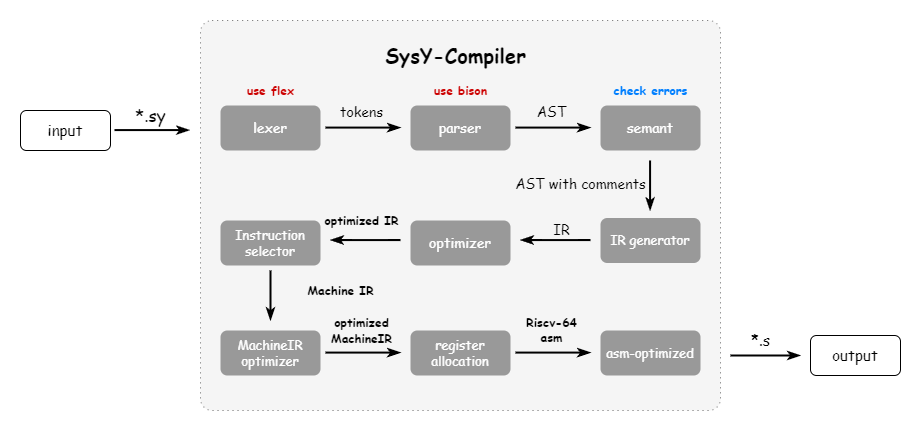

The diagram above was exported from draw.io. Its source (the exported page's mxGraphModel, read from the mxfile embedded in the PNG):
<mxGraphModel dx="1195" dy="615" grid="1" gridSize="10" guides="1" tooltips="1" connect="1" arrows="1" fold="1" page="1" pageScale="1" pageWidth="827" pageHeight="1169" math="0" shadow="0">
  <root>
    <mxCell id="WIyWlLk6GJQsqaUBKTNV-0" />
    <mxCell id="WIyWlLk6GJQsqaUBKTNV-1" parent="WIyWlLk6GJQsqaUBKTNV-0" />
    <mxCell id="uZNMqLb5wQCkEbNBHP5t-0" value="" style="rounded=1;whiteSpace=wrap;html=1;dashed=1;dashPattern=1 4;arcSize=3;fillColor=#f5f5f5;strokeColor=#666666;fontColor=#333333;" parent="WIyWlLk6GJQsqaUBKTNV-1" vertex="1">
      <mxGeometry x="230" y="90" width="520" height="390" as="geometry" />
    </mxCell>
    <mxCell id="uZNMqLb5wQCkEbNBHP5t-9" style="edgeStyle=orthogonalEdgeStyle;rounded=1;orthogonalLoop=1;jettySize=auto;html=1;fontSize=11;strokeWidth=2;endArrow=classicThin;endFill=1;curved=0;endSize=7;" parent="WIyWlLk6GJQsqaUBKTNV-1" edge="1">
      <mxGeometry relative="1" as="geometry">
        <mxPoint x="144" y="199.58" as="sourcePoint" />
        <mxPoint x="219" y="199.58" as="targetPoint" />
      </mxGeometry>
    </mxCell>
    <mxCell id="uZNMqLb5wQCkEbNBHP5t-14" value="&lt;span style=&quot;font-family: &amp;quot;Comic Sans MS&amp;quot;; font-size: 17px;&quot;&gt;*.sy&lt;/span&gt;" style="edgeLabel;html=1;align=center;verticalAlign=middle;resizable=0;points=[];labelBackgroundColor=none;" parent="uZNMqLb5wQCkEbNBHP5t-9" vertex="1" connectable="0">
      <mxGeometry x="0.0733" y="1" relative="1" as="geometry">
        <mxPoint x="-4" y="-14" as="offset" />
      </mxGeometry>
    </mxCell>
    <mxCell id="uZNMqLb5wQCkEbNBHP5t-11" style="edgeStyle=orthogonalEdgeStyle;rounded=1;orthogonalLoop=1;jettySize=auto;html=1;fontSize=11;strokeWidth=2;endArrow=classicThin;endFill=1;curved=0;endSize=7;" parent="WIyWlLk6GJQsqaUBKTNV-1" edge="1">
      <mxGeometry relative="1" as="geometry">
        <mxPoint x="830" y="425" as="targetPoint" />
        <mxPoint x="760" y="425" as="sourcePoint" />
      </mxGeometry>
    </mxCell>
    <mxCell id="uZNMqLb5wQCkEbNBHP5t-22" value="&lt;font face=&quot;Comic Sans MS&quot; style=&quot;font-size: 15px;&quot;&gt;*.s&lt;/font&gt;" style="edgeLabel;html=1;align=center;verticalAlign=middle;resizable=0;points=[];labelBackgroundColor=none;" parent="uZNMqLb5wQCkEbNBHP5t-11" vertex="1" connectable="0">
      <mxGeometry x="-0.1667" y="-1" relative="1" as="geometry">
        <mxPoint y="-16" as="offset" />
      </mxGeometry>
    </mxCell>
    <mxCell id="uZNMqLb5wQCkEbNBHP5t-18" value="&lt;font style=&quot;font-size: 15px;&quot; face=&quot;Comic Sans MS&quot;&gt;input&lt;/font&gt;" style="rounded=1;whiteSpace=wrap;html=1;" parent="WIyWlLk6GJQsqaUBKTNV-1" vertex="1">
      <mxGeometry x="50" y="180" width="90" height="40" as="geometry" />
    </mxCell>
    <mxCell id="uZNMqLb5wQCkEbNBHP5t-19" value="&lt;font style=&quot;font-size: 15px;&quot; face=&quot;Comic Sans MS&quot;&gt;output&lt;/font&gt;" style="rounded=1;whiteSpace=wrap;html=1;" parent="WIyWlLk6GJQsqaUBKTNV-1" vertex="1">
      <mxGeometry x="840" y="405" width="90" height="40" as="geometry" />
    </mxCell>
    <mxCell id="uZNMqLb5wQCkEbNBHP5t-23" value="&lt;font color=&quot;#ffffff&quot; style=&quot;font-size: 14px;&quot;&gt;lexer&lt;/font&gt;" style="rounded=1;whiteSpace=wrap;html=1;fontFamily=Comic Sans MS;fontSize=12;fillColor=#999999;strokeColor=none;" parent="WIyWlLk6GJQsqaUBKTNV-1" vertex="1">
      <mxGeometry x="250" y="175" width="100" height="45" as="geometry" />
    </mxCell>
    <mxCell id="uZNMqLb5wQCkEbNBHP5t-26" value="&lt;font color=&quot;#ffffff&quot;&gt;&lt;font style=&quot;font-size: 14px;&quot;&gt;parser&lt;/font&gt;&lt;span style=&quot;font-family: monospace; font-size: 0px; text-align: start; text-wrap: nowrap;&quot;&gt;%3CmxGraphModel%3E%3Croot%3E%3CmxCell%20id%3D%220%22%2F%3E%3CmxCell%20id%3D%221%22%20parent%3D%220%22%2F%3E%3CmxCell%20id%3D%222%22%20style%3D%22edgeStyle%3DorthogonalEdgeStyle%3Brounded%3D1%3BorthogonalLoop%3D1%3BjettySize%3Dauto%3Bhtml%3D1%3BfontSize%3D11%3BstrokeWidth%3D2%3BendArrow%3DclassicThin%3BendFill%3D1%3Bcurved%3D0%3BendSize%3D7%3B%22%20edge%3D%221%22%20parent%3D%221%22%3E%3CmxGeometry%20relative%3D%221%22%20as%3D%22geometry%22%3E%3CmxPoint%20x%3D%22144%22%20y%3D%22199.58%22%20as%3D%22sourcePoint%22%2F%3E%3CmxPoint%20x%3D%22219%22%20y%3D%22199.58%22%20as%3D%22targetPoint%22%2F%3E%3C%2FmxGeometry%3E%3C%2FmxCell%3E%3CmxCell%20id%3D%223%22%20value%3D%22%26lt%3Bspan%20style%3D%26quot%3Bfont-family%3A%20%26amp%3Bquot%3BComic%20Sans%20MS%26amp%3Bquot%3B%3B%20font-size%3A%2017px%3B%26quot%3B%26gt%3B*.sy%26lt%3B%2Fspan%26gt%3B%22%20style%3D%22edgeLabel%3Bhtml%3D1%3Balign%3Dcenter%3BverticalAlign%3Dmiddle%3Bresizable%3D0%3Bpoints%3D%5B%5D%3BlabelBackgroundColor%3Dnone%3B%22%20vertex%3D%221%22%20connectable%3D%220%22%20parent%3D%222%22%3E%3CmxGeometry%20x%3D%220.0733%22%20y%3D%221%22%20relative%3D%221%22%20as%3D%22geometry%22%3E%3CmxPoint%20x%3D%22-4%22%20y%3D%22-14%22%20as%3D%22offset%22%2F%3E%3C%2FmxGeometry%3E%3C%2FmxCell%3E%3C%2Froot%3E%3C%2FmxGraphModel%3E&lt;/span&gt;&lt;/font&gt;" style="rounded=1;whiteSpace=wrap;html=1;fontFamily=Comic Sans MS;fontSize=12;fillColor=#999999;strokeColor=none;" parent="WIyWlLk6GJQsqaUBKTNV-1" vertex="1">
      <mxGeometry x="440" y="175" width="100" height="45" as="geometry" />
    </mxCell>
    <mxCell id="uZNMqLb5wQCkEbNBHP5t-27" style="edgeStyle=orthogonalEdgeStyle;rounded=1;orthogonalLoop=1;jettySize=auto;html=1;fontSize=11;strokeWidth=2;endArrow=classicThin;endFill=1;curved=0;endSize=7;" parent="WIyWlLk6GJQsqaUBKTNV-1" edge="1">
      <mxGeometry relative="1" as="geometry">
        <mxPoint x="355" y="197.08" as="sourcePoint" />
        <mxPoint x="430" y="197.08" as="targetPoint" />
      </mxGeometry>
    </mxCell>
    <mxCell id="uZNMqLb5wQCkEbNBHP5t-28" value="&lt;font style=&quot;font-size: 14px;&quot; face=&quot;Comic Sans MS&quot;&gt;tokens&lt;/font&gt;" style="edgeLabel;html=1;align=center;verticalAlign=middle;resizable=0;points=[];labelBackgroundColor=none;" parent="uZNMqLb5wQCkEbNBHP5t-27" vertex="1" connectable="0">
      <mxGeometry x="0.0733" y="1" relative="1" as="geometry">
        <mxPoint x="-4" y="-14" as="offset" />
      </mxGeometry>
    </mxCell>
    <mxCell id="uZNMqLb5wQCkEbNBHP5t-30" value="&lt;span style=&quot;font-size: 14px;&quot;&gt;&lt;font color=&quot;#ffffff&quot;&gt;semant&lt;/font&gt;&lt;/span&gt;" style="rounded=1;whiteSpace=wrap;html=1;fontFamily=Comic Sans MS;fontSize=12;fillColor=#999999;strokeColor=none;" parent="WIyWlLk6GJQsqaUBKTNV-1" vertex="1">
      <mxGeometry x="630" y="175" width="100" height="45" as="geometry" />
    </mxCell>
    <mxCell id="uZNMqLb5wQCkEbNBHP5t-31" style="edgeStyle=orthogonalEdgeStyle;rounded=1;orthogonalLoop=1;jettySize=auto;html=1;fontSize=11;strokeWidth=2;endArrow=classicThin;endFill=1;curved=0;endSize=7;" parent="WIyWlLk6GJQsqaUBKTNV-1" edge="1">
      <mxGeometry relative="1" as="geometry">
        <mxPoint x="545" y="197.08" as="sourcePoint" />
        <mxPoint x="620" y="197.08" as="targetPoint" />
      </mxGeometry>
    </mxCell>
    <mxCell id="uZNMqLb5wQCkEbNBHP5t-32" value="&lt;font style=&quot;font-size: 14px;&quot; face=&quot;Comic Sans MS&quot;&gt;AST&lt;/font&gt;" style="edgeLabel;html=1;align=center;verticalAlign=middle;resizable=0;points=[];labelBackgroundColor=none;" parent="uZNMqLb5wQCkEbNBHP5t-31" vertex="1" connectable="0">
      <mxGeometry x="0.0733" y="1" relative="1" as="geometry">
        <mxPoint x="-4" y="-14" as="offset" />
      </mxGeometry>
    </mxCell>
    <mxCell id="uZNMqLb5wQCkEbNBHP5t-33" value="&lt;font face=&quot;Comic Sans MS&quot;&gt;use flex&lt;/font&gt;" style="text;html=1;align=center;verticalAlign=middle;resizable=0;points=[];autosize=1;strokeColor=none;fillColor=none;textShadow=0;fontStyle=1;fontColor=#CC0000;" parent="WIyWlLk6GJQsqaUBKTNV-1" vertex="1">
      <mxGeometry x="265" y="145" width="70" height="30" as="geometry" />
    </mxCell>
    <mxCell id="uZNMqLb5wQCkEbNBHP5t-34" value="&lt;font face=&quot;Comic Sans MS&quot;&gt;use bison&lt;/font&gt;" style="text;html=1;align=center;verticalAlign=middle;resizable=0;points=[];autosize=1;strokeColor=none;fillColor=none;textShadow=0;fontStyle=1;fontColor=#CC0000;" parent="WIyWlLk6GJQsqaUBKTNV-1" vertex="1">
      <mxGeometry x="455" y="145" width="70" height="30" as="geometry" />
    </mxCell>
    <mxCell id="uZNMqLb5wQCkEbNBHP5t-35" value="&lt;font color=&quot;#007fff&quot; face=&quot;Comic Sans MS&quot;&gt;check errors&lt;/font&gt;" style="text;html=1;align=center;verticalAlign=middle;resizable=0;points=[];autosize=1;strokeColor=none;fillColor=none;textShadow=0;fontStyle=1;fontColor=#CC0000;" parent="WIyWlLk6GJQsqaUBKTNV-1" vertex="1">
      <mxGeometry x="630" y="145" width="100" height="30" as="geometry" />
    </mxCell>
    <mxCell id="uZNMqLb5wQCkEbNBHP5t-36" value="&lt;font style=&quot;font-size: 13px;&quot; color=&quot;#ffffff&quot;&gt;IR generator&lt;/font&gt;" style="rounded=1;whiteSpace=wrap;html=1;fontFamily=Comic Sans MS;fontSize=12;fillColor=#999999;strokeColor=none;" parent="WIyWlLk6GJQsqaUBKTNV-1" vertex="1">
      <mxGeometry x="630" y="287.5" width="100" height="45" as="geometry" />
    </mxCell>
    <mxCell id="uZNMqLb5wQCkEbNBHP5t-38" style="edgeStyle=orthogonalEdgeStyle;rounded=1;orthogonalLoop=1;jettySize=auto;html=1;fontSize=11;strokeWidth=2;endArrow=classicThin;endFill=1;curved=0;endSize=7;" parent="WIyWlLk6GJQsqaUBKTNV-1" edge="1">
      <mxGeometry relative="1" as="geometry">
        <mxPoint x="679.58" y="230" as="sourcePoint" />
        <mxPoint x="679.58" y="280" as="targetPoint" />
      </mxGeometry>
    </mxCell>
    <mxCell id="uZNMqLb5wQCkEbNBHP5t-39" value="&lt;font style=&quot;font-size: 14px;&quot; face=&quot;Comic Sans MS&quot;&gt;AST with comments&lt;/font&gt;" style="edgeLabel;html=1;align=center;verticalAlign=middle;resizable=0;points=[];labelBackgroundColor=none;" parent="uZNMqLb5wQCkEbNBHP5t-38" vertex="1" connectable="0">
      <mxGeometry x="0.0733" y="1" relative="1" as="geometry">
        <mxPoint x="-71" y="-3" as="offset" />
      </mxGeometry>
    </mxCell>
    <mxCell id="uZNMqLb5wQCkEbNBHP5t-40" value="&lt;span style=&quot;font-size: 14px;&quot;&gt;&lt;font color=&quot;#ffffff&quot;&gt;optimizer&lt;/font&gt;&lt;/span&gt;" style="rounded=1;whiteSpace=wrap;html=1;fontFamily=Comic Sans MS;fontSize=12;fillColor=#999999;strokeColor=none;" parent="WIyWlLk6GJQsqaUBKTNV-1" vertex="1">
      <mxGeometry x="440" y="290" width="100" height="45" as="geometry" />
    </mxCell>
    <mxCell id="uZNMqLb5wQCkEbNBHP5t-41" value="&lt;font style=&quot;font-size: 13px;&quot; color=&quot;#ffffff&quot;&gt;Instruction&lt;/font&gt;&lt;div style=&quot;font-size: 13px;&quot;&gt;&lt;font style=&quot;font-size: 13px;&quot; color=&quot;#ffffff&quot;&gt;selector&lt;/font&gt;&lt;/div&gt;" style="rounded=1;whiteSpace=wrap;html=1;fontFamily=Comic Sans MS;fontSize=12;fillColor=#999999;strokeColor=none;" parent="WIyWlLk6GJQsqaUBKTNV-1" vertex="1">
      <mxGeometry x="250" y="290" width="100" height="45" as="geometry" />
    </mxCell>
    <mxCell id="uZNMqLb5wQCkEbNBHP5t-42" style="edgeStyle=orthogonalEdgeStyle;rounded=1;orthogonalLoop=1;jettySize=auto;html=1;fontSize=11;strokeWidth=2;endArrow=classicThin;endFill=1;curved=0;endSize=7;" parent="WIyWlLk6GJQsqaUBKTNV-1" edge="1">
      <mxGeometry relative="1" as="geometry">
        <mxPoint x="620" y="309.58" as="sourcePoint" />
        <mxPoint x="550" y="309.58" as="targetPoint" />
        <Array as="points">
          <mxPoint x="590" y="309.58" />
        </Array>
      </mxGeometry>
    </mxCell>
    <mxCell id="uZNMqLb5wQCkEbNBHP5t-43" value="&lt;font style=&quot;font-size: 14px;&quot; face=&quot;Comic Sans MS&quot;&gt;IR&lt;/font&gt;" style="edgeLabel;html=1;align=center;verticalAlign=middle;resizable=0;points=[];labelBackgroundColor=none;" parent="uZNMqLb5wQCkEbNBHP5t-42" vertex="1" connectable="0">
      <mxGeometry x="0.0733" y="1" relative="1" as="geometry">
        <mxPoint x="8" y="-11" as="offset" />
      </mxGeometry>
    </mxCell>
    <mxCell id="uZNMqLb5wQCkEbNBHP5t-44" style="edgeStyle=orthogonalEdgeStyle;rounded=1;orthogonalLoop=1;jettySize=auto;html=1;fontSize=11;strokeWidth=2;endArrow=classicThin;endFill=1;curved=0;endSize=7;" parent="WIyWlLk6GJQsqaUBKTNV-1" edge="1">
      <mxGeometry relative="1" as="geometry">
        <mxPoint x="430" y="309.58" as="sourcePoint" />
        <mxPoint x="360" y="309.58" as="targetPoint" />
        <Array as="points">
          <mxPoint x="400" y="309.58" />
        </Array>
      </mxGeometry>
    </mxCell>
    <mxCell id="uZNMqLb5wQCkEbNBHP5t-45" value="&lt;font face=&quot;Comic Sans MS&quot; style=&quot;font-size: 12px;&quot;&gt;optimized IR&lt;/font&gt;" style="edgeLabel;html=1;align=center;verticalAlign=middle;resizable=0;points=[];labelBackgroundColor=none;fontStyle=1" parent="uZNMqLb5wQCkEbNBHP5t-44" vertex="1" connectable="0">
      <mxGeometry x="0.0733" y="1" relative="1" as="geometry">
        <mxPoint x="-2" y="-21" as="offset" />
      </mxGeometry>
    </mxCell>
    <mxCell id="uZNMqLb5wQCkEbNBHP5t-46" style="edgeStyle=orthogonalEdgeStyle;rounded=1;orthogonalLoop=1;jettySize=auto;html=1;fontSize=11;strokeWidth=2;endArrow=classicThin;endFill=1;curved=0;endSize=7;" parent="WIyWlLk6GJQsqaUBKTNV-1" edge="1">
      <mxGeometry relative="1" as="geometry">
        <mxPoint x="300.00000000000006" y="340" as="sourcePoint" />
        <mxPoint x="300.00000000000006" y="390" as="targetPoint" />
      </mxGeometry>
    </mxCell>
    <mxCell id="uZNMqLb5wQCkEbNBHP5t-47" value="&lt;font style=&quot;font-size: 12px;&quot; face=&quot;Comic Sans MS&quot;&gt;Machine IR&lt;/font&gt;" style="edgeLabel;html=1;align=center;verticalAlign=middle;resizable=0;points=[];labelBackgroundColor=none;fontStyle=1;fontSize=12;" parent="uZNMqLb5wQCkEbNBHP5t-46" vertex="1" connectable="0">
      <mxGeometry x="0.0733" y="1" relative="1" as="geometry">
        <mxPoint x="69" y="-7" as="offset" />
      </mxGeometry>
    </mxCell>
    <mxCell id="uZNMqLb5wQCkEbNBHP5t-48" value="&lt;font color=&quot;#ffffff&quot; style=&quot;font-size: 13px;&quot;&gt;MachineIR&lt;/font&gt;&lt;div style=&quot;font-size: 13px;&quot;&gt;&lt;font color=&quot;#ffffff&quot; style=&quot;font-size: 13px;&quot;&gt;optimizer&lt;/font&gt;&lt;/div&gt;" style="rounded=1;whiteSpace=wrap;html=1;fontFamily=Comic Sans MS;fontSize=12;fillColor=#999999;strokeColor=none;" parent="WIyWlLk6GJQsqaUBKTNV-1" vertex="1">
      <mxGeometry x="250" y="400" width="100" height="45" as="geometry" />
    </mxCell>
    <mxCell id="uZNMqLb5wQCkEbNBHP5t-49" value="&lt;font color=&quot;#ffffff&quot; style=&quot;font-size: 13px;&quot;&gt;register&lt;/font&gt;&lt;div style=&quot;text-align: center; font-size: 13px;&quot;&gt;&lt;font color=&quot;#ffffff&quot; style=&quot;font-size: 13px;&quot;&gt;&lt;span style=&quot;text-align: start; background-color: initial;&quot;&gt;allocation&lt;/span&gt;&lt;/font&gt;&lt;/div&gt;" style="rounded=1;whiteSpace=wrap;html=1;fontFamily=Comic Sans MS;fontSize=12;fillColor=#999999;strokeColor=none;" parent="WIyWlLk6GJQsqaUBKTNV-1" vertex="1">
      <mxGeometry x="440" y="400" width="100" height="45" as="geometry" />
    </mxCell>
    <mxCell id="uZNMqLb5wQCkEbNBHP5t-50" style="edgeStyle=orthogonalEdgeStyle;rounded=1;orthogonalLoop=1;jettySize=auto;html=1;fontSize=11;strokeWidth=2;endArrow=classicThin;endFill=1;curved=0;endSize=7;" parent="WIyWlLk6GJQsqaUBKTNV-1" edge="1">
      <mxGeometry relative="1" as="geometry">
        <mxPoint x="355" y="422.08000000000004" as="sourcePoint" />
        <mxPoint x="430" y="422.08000000000004" as="targetPoint" />
      </mxGeometry>
    </mxCell>
    <mxCell id="uZNMqLb5wQCkEbNBHP5t-51" value="&lt;font style=&quot;font-size: 12px;&quot; face=&quot;Comic Sans MS&quot;&gt;&lt;b&gt;optimized&lt;/b&gt;&lt;/font&gt;&lt;div&gt;&lt;font style=&quot;font-size: 12px;&quot; face=&quot;Comic Sans MS&quot;&gt;&lt;b&gt;MachineIR&lt;/b&gt;&lt;/font&gt;&lt;/div&gt;" style="edgeLabel;html=1;align=center;verticalAlign=middle;resizable=0;points=[];labelBackgroundColor=none;" parent="uZNMqLb5wQCkEbNBHP5t-50" vertex="1" connectable="0">
      <mxGeometry x="0.0733" y="1" relative="1" as="geometry">
        <mxPoint x="-4" y="-21" as="offset" />
      </mxGeometry>
    </mxCell>
    <mxCell id="uZNMqLb5wQCkEbNBHP5t-52" value="&lt;font style=&quot;font-size: 13px;&quot; color=&quot;#ffffff&quot;&gt;asm-optimized&lt;/font&gt;" style="rounded=1;whiteSpace=wrap;html=1;fontFamily=Comic Sans MS;fontSize=12;fillColor=#999999;strokeColor=none;" parent="WIyWlLk6GJQsqaUBKTNV-1" vertex="1">
      <mxGeometry x="630" y="400" width="100" height="45" as="geometry" />
    </mxCell>
    <mxCell id="uZNMqLb5wQCkEbNBHP5t-53" style="edgeStyle=orthogonalEdgeStyle;rounded=1;orthogonalLoop=1;jettySize=auto;html=1;fontSize=11;strokeWidth=2;endArrow=classicThin;endFill=1;curved=0;endSize=7;" parent="WIyWlLk6GJQsqaUBKTNV-1" edge="1">
      <mxGeometry relative="1" as="geometry">
        <mxPoint x="545" y="422.08000000000004" as="sourcePoint" />
        <mxPoint x="620" y="422.08000000000004" as="targetPoint" />
      </mxGeometry>
    </mxCell>
    <mxCell id="uZNMqLb5wQCkEbNBHP5t-54" value="&lt;font style=&quot;font-size: 12px;&quot; face=&quot;Comic Sans MS&quot;&gt;&lt;b&gt;Riscv-64&lt;/b&gt;&lt;/font&gt;&lt;div style=&quot;font-size: 12px;&quot;&gt;&lt;font style=&quot;font-size: 12px;&quot; face=&quot;Comic Sans MS&quot;&gt;&lt;b&gt;asm&lt;/b&gt;&lt;/font&gt;&lt;/div&gt;" style="edgeLabel;html=1;align=center;verticalAlign=middle;resizable=0;points=[];labelBackgroundColor=none;" parent="uZNMqLb5wQCkEbNBHP5t-53" vertex="1" connectable="0">
      <mxGeometry x="0.0733" y="1" relative="1" as="geometry">
        <mxPoint x="-4" y="-21" as="offset" />
      </mxGeometry>
    </mxCell>
    <mxCell id="uZNMqLb5wQCkEbNBHP5t-55" value="&lt;h2&gt;&lt;font style=&quot;font-size: 20px;&quot; face=&quot;Comic Sans MS&quot;&gt;SysY-Compiler&lt;/font&gt;&lt;/h2&gt;" style="text;html=1;align=center;verticalAlign=middle;resizable=0;points=[];autosize=1;strokeColor=none;fillColor=none;" parent="WIyWlLk6GJQsqaUBKTNV-1" vertex="1">
      <mxGeometry x="405" y="90" width="160" height="70" as="geometry" />
    </mxCell>
  </root>
</mxGraphModel>